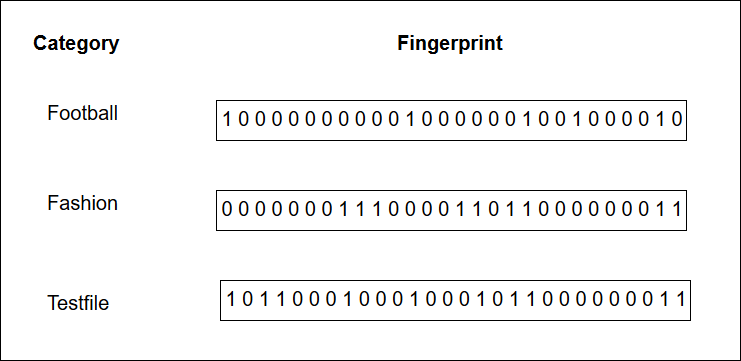

The diagram above was exported from draw.io. Its source (the exported page's mxGraphModel, read from the mxfile embedded in the PNG):
<mxGraphModel dx="1110" dy="541" grid="1" gridSize="10" guides="1" tooltips="1" connect="1" arrows="1" fold="1" page="1" pageScale="1" pageWidth="826" pageHeight="1169" background="#ffffff" math="0" shadow="0">
  <root>
    <mxCell id="0" />
    <mxCell id="1" parent="0" />
    <mxCell id="42" value="" style="whiteSpace=wrap;html=1;shadow=0;fillColor=#ffffff;strokeColor=#000000;" vertex="1" parent="1">
      <mxGeometry x="60" y="20" width="740" height="360" as="geometry" />
    </mxCell>
    <mxCell id="24" value="&lt;font style=&quot;font-size: 20px&quot;&gt;0 0 0 0 0 0 0 1 1 1 0 0 0 0 1 1 0 1 1 0 0 0 0 0 0 0 1 1 &lt;/font&gt;&lt;font size=&quot;4&quot;&gt;&lt;br&gt;&lt;/font&gt;" style="whiteSpace=wrap;html=1;shadow=0;fillColor=#ffffff;strokeColor=#000000;" parent="1" vertex="1">
      <mxGeometry x="276" y="210" width="470" height="40" as="geometry" />
    </mxCell>
    <mxCell id="26" value="&lt;font style=&quot;font-size: 20px&quot;&gt;&lt;b&gt;Category&lt;br&gt;&lt;/b&gt;&lt;/font&gt;" style="text;html=1;resizable=0;points=[];autosize=1;align=left;verticalAlign=top;spacingTop=-4;" parent="1" vertex="1">
      <mxGeometry x="91" y="50" width="100" height="20" as="geometry" />
    </mxCell>
    <mxCell id="33" value="&lt;font style=&quot;font-size: 20px&quot;&gt;&lt;b&gt;Fingerprint&lt;br&gt;&lt;/b&gt;&lt;/font&gt;" style="text;html=1;resizable=0;points=[];autosize=1;align=left;verticalAlign=top;spacingTop=-4;" vertex="1" parent="1">
      <mxGeometry x="455" y="50" width="120" height="20" as="geometry" />
    </mxCell>
    <mxCell id="34" value="&lt;font style=&quot;font-size: 20px&quot;&gt;Football&lt;/font&gt;" style="text;html=1;resizable=0;points=[];autosize=1;align=left;verticalAlign=top;spacingTop=-4;" vertex="1" parent="1">
      <mxGeometry x="105" y="120" width="90" height="20" as="geometry" />
    </mxCell>
    <mxCell id="37" value="&lt;font style=&quot;font-size: 20px&quot;&gt;1 0 0 0 0 0 0 0 0 0 0 1 0 0 0 0 0 0 1 0 0 1 0 0 0 0 1 0 &lt;/font&gt;&lt;font size=&quot;4&quot;&gt;&lt;br&gt;&lt;/font&gt;" style="whiteSpace=wrap;html=1;shadow=0;fillColor=#ffffff;strokeColor=#000000;" vertex="1" parent="1">
      <mxGeometry x="276" y="120" width="470" height="40" as="geometry" />
    </mxCell>
    <mxCell id="38" value="&lt;font style=&quot;font-size: 20px&quot;&gt;Fashion&lt;/font&gt;" style="text;html=1;resizable=0;points=[];autosize=1;align=left;verticalAlign=top;spacingTop=-4;" vertex="1" parent="1">
      <mxGeometry x="105" y="210" width="90" height="20" as="geometry" />
    </mxCell>
    <mxCell id="39" value="&lt;font style=&quot;font-size: 20px&quot;&gt;1 0 1 1 0 0 0 1 0 0 0 1 0 0 0 1 0 1 1 0 0 0 0 0 0 0 1 1 &lt;/font&gt;&lt;font size=&quot;4&quot;&gt;&lt;br&gt;&lt;/font&gt;" style="whiteSpace=wrap;html=1;shadow=0;fillColor=#ffffff;strokeColor=#000000;" vertex="1" parent="1">
      <mxGeometry x="280" y="300" width="470" height="40" as="geometry" />
    </mxCell>
    <mxCell id="40" value="&lt;font style=&quot;font-size: 20px&quot;&gt;Testfile&lt;/font&gt;" style="text;html=1;resizable=0;points=[];autosize=1;align=left;verticalAlign=top;spacingTop=-4;" vertex="1" parent="1">
      <mxGeometry x="105" y="310" width="80" height="20" as="geometry" />
    </mxCell>
  </root>
</mxGraphModel>